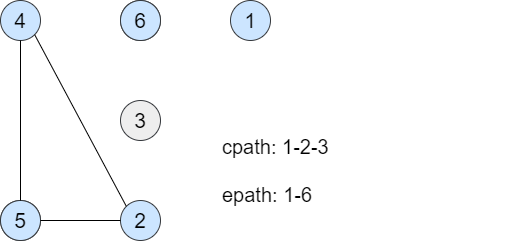

The diagram above was exported from draw.io. Its source (the exported page's mxGraphModel, read from the mxfile embedded in the PNG):
<mxGraphModel dx="1024" dy="476" grid="1" gridSize="10" guides="1" tooltips="1" connect="1" arrows="1" fold="1" page="1" pageScale="1" pageWidth="850" pageHeight="1100" math="0" shadow="0">
  <root>
    <mxCell id="0" />
    <mxCell id="1" parent="0" />
    <mxCell id="skEgt7l3lJQDqvJl2vQ9-23" value="&lt;font style=&quot;font-size: 21px&quot;&gt;6&lt;/font&gt;" style="ellipse;whiteSpace=wrap;html=1;aspect=fixed;fillColor=#ffff88;strokeColor=#36393d;" vertex="1" parent="1">
      <mxGeometry x="440" y="160" width="40" height="40" as="geometry" />
    </mxCell>
    <mxCell id="skEgt7l3lJQDqvJl2vQ9-24" value="&lt;font style=&quot;font-size: 21px&quot;&gt;2&lt;/font&gt;" style="ellipse;whiteSpace=wrap;html=1;aspect=fixed;fillColor=#ffff88;strokeColor=#36393d;" vertex="1" parent="1">
      <mxGeometry x="320" y="360" width="40" height="40" as="geometry" />
    </mxCell>
    <mxCell id="skEgt7l3lJQDqvJl2vQ9-43" value="&lt;font style=&quot;font-size: 21px&quot;&gt;6&lt;/font&gt;" style="ellipse;whiteSpace=wrap;html=1;aspect=fixed;fillColor=#cce5ff;strokeColor=#36393d;" vertex="1" parent="1">
      <mxGeometry x="440" y="160" width="40" height="40" as="geometry" />
    </mxCell>
    <mxCell id="skEgt7l3lJQDqvJl2vQ9-45" value="&lt;font style=&quot;font-size: 21px&quot;&gt;5&lt;/font&gt;" style="ellipse;whiteSpace=wrap;html=1;aspect=fixed;fillColor=#cce5ff;strokeColor=#36393d;" vertex="1" parent="1">
      <mxGeometry x="320" y="360" width="40" height="40" as="geometry" />
    </mxCell>
    <mxCell id="skEgt7l3lJQDqvJl2vQ9-46" value="&lt;font style=&quot;font-size: 21px&quot;&gt;3&lt;/font&gt;" style="ellipse;whiteSpace=wrap;html=1;aspect=fixed;fillColor=#eeeeee;strokeColor=#36393d;" vertex="1" parent="1">
      <mxGeometry x="440" y="260" width="40" height="40" as="geometry" />
    </mxCell>
    <mxCell id="skEgt7l3lJQDqvJl2vQ9-47" value="&lt;font style=&quot;font-size: 21px&quot;&gt;2&lt;/font&gt;" style="ellipse;whiteSpace=wrap;html=1;aspect=fixed;fillColor=#cce5ff;strokeColor=#36393d;" vertex="1" parent="1">
      <mxGeometry x="440" y="360" width="40" height="40" as="geometry" />
    </mxCell>
    <mxCell id="skEgt7l3lJQDqvJl2vQ9-48" value="&lt;font style=&quot;font-size: 21px&quot;&gt;1&lt;/font&gt;" style="ellipse;whiteSpace=wrap;html=1;aspect=fixed;fillColor=#cce5ff;strokeColor=#36393d;" vertex="1" parent="1">
      <mxGeometry x="550" y="160" width="40" height="40" as="geometry" />
    </mxCell>
    <mxCell id="skEgt7l3lJQDqvJl2vQ9-54" value="" style="endArrow=none;html=1;entryX=1;entryY=0.5;entryDx=0;entryDy=0;exitX=0;exitY=0.5;exitDx=0;exitDy=0;" edge="1" parent="1" source="skEgt7l3lJQDqvJl2vQ9-47" target="skEgt7l3lJQDqvJl2vQ9-45">
      <mxGeometry width="50" height="50" relative="1" as="geometry">
        <mxPoint x="350" y="210" as="sourcePoint" />
        <mxPoint x="350" y="370" as="targetPoint" />
      </mxGeometry>
    </mxCell>
    <mxCell id="skEgt7l3lJQDqvJl2vQ9-55" value="&lt;font style=&quot;font-size: 21px&quot;&gt;4&lt;/font&gt;" style="ellipse;whiteSpace=wrap;html=1;aspect=fixed;fillColor=#cce5ff;strokeColor=#36393d;" vertex="1" parent="1">
      <mxGeometry x="320" y="160" width="40" height="40" as="geometry" />
    </mxCell>
    <mxCell id="skEgt7l3lJQDqvJl2vQ9-57" value="" style="endArrow=none;html=1;exitX=0.5;exitY=1;exitDx=0;exitDy=0;" edge="1" parent="1" source="skEgt7l3lJQDqvJl2vQ9-55">
      <mxGeometry width="50" height="50" relative="1" as="geometry">
        <mxPoint x="350" y="210" as="sourcePoint" />
        <mxPoint x="340" y="360" as="targetPoint" />
      </mxGeometry>
    </mxCell>
    <mxCell id="skEgt7l3lJQDqvJl2vQ9-64" value="" style="endArrow=none;html=1;entryX=0;entryY=0;entryDx=0;entryDy=0;exitX=1;exitY=1;exitDx=0;exitDy=0;" edge="1" parent="1" source="skEgt7l3lJQDqvJl2vQ9-55" target="skEgt7l3lJQDqvJl2vQ9-47">
      <mxGeometry width="50" height="50" relative="1" as="geometry">
        <mxPoint x="364.14213562373106" y="275.85786437626894" as="sourcePoint" />
        <mxPoint x="455.85786437626894" y="204.14213562373106" as="targetPoint" />
      </mxGeometry>
    </mxCell>
    <mxCell id="skEgt7l3lJQDqvJl2vQ9-66" value="&lt;font style=&quot;font-size: 20px&quot;&gt;cpath: 1-2-3&lt;br&gt;&lt;br&gt;epath: 1-6&lt;/font&gt;" style="text;html=1;strokeColor=none;fillColor=none;align=left;verticalAlign=middle;whiteSpace=wrap;rounded=0;" vertex="1" parent="1">
      <mxGeometry x="540" y="250" width="290" height="160" as="geometry" />
    </mxCell>
  </root>
</mxGraphModel>